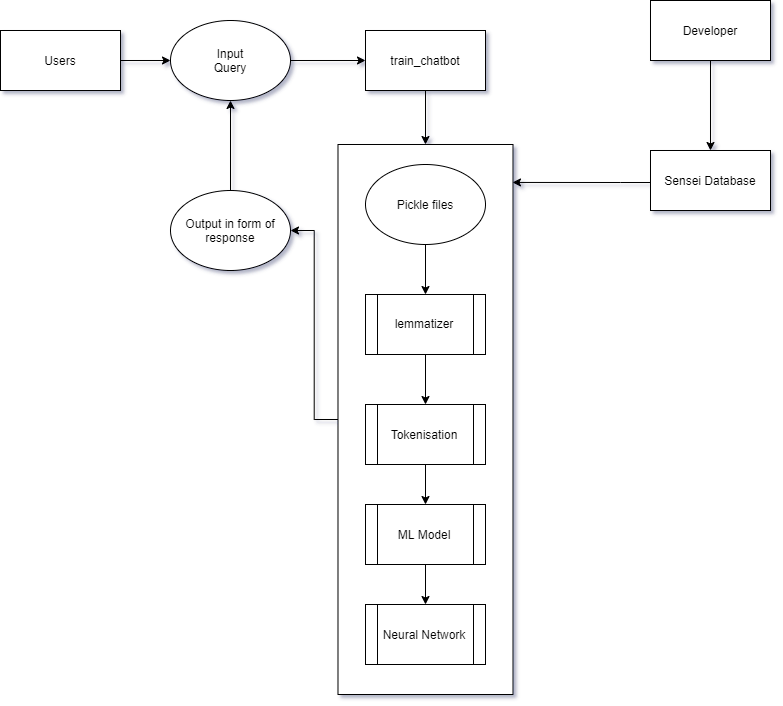

The diagram above was exported from draw.io. Its source (the exported page's mxGraphModel, read from the mxfile embedded in the PNG):
<mxGraphModel dx="1240" dy="689" grid="1" gridSize="10" guides="1" tooltips="1" connect="1" arrows="1" fold="1" page="1" pageScale="1" pageWidth="850" pageHeight="1100" math="0" shadow="0">
  <root>
    <mxCell id="0" />
    <mxCell id="1" parent="0" />
    <mxCell id="Z0RTZP62qAqZF75Vwpcj-27" style="edgeStyle=orthogonalEdgeStyle;rounded=0;orthogonalLoop=1;jettySize=auto;html=1;entryX=1;entryY=0.5;entryDx=0;entryDy=0;" edge="1" parent="1" source="Z0RTZP62qAqZF75Vwpcj-12" target="Z0RTZP62qAqZF75Vwpcj-13">
      <mxGeometry relative="1" as="geometry" />
    </mxCell>
    <mxCell id="Z0RTZP62qAqZF75Vwpcj-12" value="" style="rounded=0;whiteSpace=wrap;html=1;" vertex="1" parent="1">
      <mxGeometry x="397.5" y="174" width="175" height="550" as="geometry" />
    </mxCell>
    <mxCell id="Z0RTZP62qAqZF75Vwpcj-15" value="" style="edgeStyle=orthogonalEdgeStyle;rounded=0;orthogonalLoop=1;jettySize=auto;html=1;" edge="1" parent="1" source="Z0RTZP62qAqZF75Vwpcj-1" target="Z0RTZP62qAqZF75Vwpcj-3">
      <mxGeometry relative="1" as="geometry" />
    </mxCell>
    <mxCell id="Z0RTZP62qAqZF75Vwpcj-1" value="Users" style="rounded=0;whiteSpace=wrap;html=1;" vertex="1" parent="1">
      <mxGeometry x="60" y="60" width="120" height="60" as="geometry" />
    </mxCell>
    <mxCell id="Z0RTZP62qAqZF75Vwpcj-16" value="" style="edgeStyle=orthogonalEdgeStyle;rounded=0;orthogonalLoop=1;jettySize=auto;html=1;" edge="1" parent="1" source="Z0RTZP62qAqZF75Vwpcj-3" target="Z0RTZP62qAqZF75Vwpcj-4">
      <mxGeometry relative="1" as="geometry" />
    </mxCell>
    <mxCell id="Z0RTZP62qAqZF75Vwpcj-3" value="Input&lt;br&gt;Query" style="ellipse;whiteSpace=wrap;html=1;" vertex="1" parent="1">
      <mxGeometry x="230" y="50" width="120" height="80" as="geometry" />
    </mxCell>
    <mxCell id="Z0RTZP62qAqZF75Vwpcj-26" style="edgeStyle=orthogonalEdgeStyle;rounded=0;orthogonalLoop=1;jettySize=auto;html=1;entryX=0.5;entryY=0;entryDx=0;entryDy=0;" edge="1" parent="1" source="Z0RTZP62qAqZF75Vwpcj-4" target="Z0RTZP62qAqZF75Vwpcj-12">
      <mxGeometry relative="1" as="geometry" />
    </mxCell>
    <mxCell id="Z0RTZP62qAqZF75Vwpcj-4" value="train_chatbot" style="rounded=0;whiteSpace=wrap;html=1;" vertex="1" parent="1">
      <mxGeometry x="425" y="60" width="120" height="60" as="geometry" />
    </mxCell>
    <mxCell id="Z0RTZP62qAqZF75Vwpcj-25" style="edgeStyle=orthogonalEdgeStyle;rounded=0;orthogonalLoop=1;jettySize=auto;html=1;entryX=0.997;entryY=0.069;entryDx=0;entryDy=0;entryPerimeter=0;" edge="1" parent="1" source="Z0RTZP62qAqZF75Vwpcj-5" target="Z0RTZP62qAqZF75Vwpcj-12">
      <mxGeometry relative="1" as="geometry">
        <Array as="points">
          <mxPoint x="680" y="212" />
          <mxPoint x="680" y="212" />
        </Array>
      </mxGeometry>
    </mxCell>
    <mxCell id="Z0RTZP62qAqZF75Vwpcj-5" value="Sensei Database" style="rounded=0;whiteSpace=wrap;html=1;" vertex="1" parent="1">
      <mxGeometry x="710" y="180" width="120" height="60" as="geometry" />
    </mxCell>
    <mxCell id="Z0RTZP62qAqZF75Vwpcj-18" value="" style="edgeStyle=orthogonalEdgeStyle;rounded=0;orthogonalLoop=1;jettySize=auto;html=1;" edge="1" parent="1" source="Z0RTZP62qAqZF75Vwpcj-6" target="Z0RTZP62qAqZF75Vwpcj-8">
      <mxGeometry relative="1" as="geometry" />
    </mxCell>
    <mxCell id="Z0RTZP62qAqZF75Vwpcj-6" value="Pickle files" style="ellipse;whiteSpace=wrap;html=1;" vertex="1" parent="1">
      <mxGeometry x="425" y="194" width="120" height="80" as="geometry" />
    </mxCell>
    <mxCell id="Z0RTZP62qAqZF75Vwpcj-20" value="" style="edgeStyle=orthogonalEdgeStyle;rounded=0;orthogonalLoop=1;jettySize=auto;html=1;" edge="1" parent="1" source="Z0RTZP62qAqZF75Vwpcj-7" target="Z0RTZP62qAqZF75Vwpcj-10">
      <mxGeometry relative="1" as="geometry" />
    </mxCell>
    <mxCell id="Z0RTZP62qAqZF75Vwpcj-7" value="Tokenisation" style="shape=process;whiteSpace=wrap;html=1;backgroundOutline=1;" vertex="1" parent="1">
      <mxGeometry x="425" y="434" width="120" height="60" as="geometry" />
    </mxCell>
    <mxCell id="Z0RTZP62qAqZF75Vwpcj-19" value="" style="edgeStyle=orthogonalEdgeStyle;rounded=0;orthogonalLoop=1;jettySize=auto;html=1;" edge="1" parent="1" source="Z0RTZP62qAqZF75Vwpcj-8" target="Z0RTZP62qAqZF75Vwpcj-7">
      <mxGeometry relative="1" as="geometry" />
    </mxCell>
    <mxCell id="Z0RTZP62qAqZF75Vwpcj-8" value="&lt;div style=&quot;line-height: 19px&quot;&gt;&lt;span style=&quot;background-color: rgb(255 , 255 , 255)&quot;&gt;&lt;font style=&quot;font-size: 12px&quot;&gt;lemmatizer&lt;/font&gt;&lt;/span&gt;&lt;/div&gt;" style="shape=process;whiteSpace=wrap;html=1;backgroundOutline=1;" vertex="1" parent="1">
      <mxGeometry x="425" y="324" width="120" height="60" as="geometry" />
    </mxCell>
    <mxCell id="Z0RTZP62qAqZF75Vwpcj-21" value="" style="edgeStyle=orthogonalEdgeStyle;rounded=0;orthogonalLoop=1;jettySize=auto;html=1;" edge="1" parent="1" source="Z0RTZP62qAqZF75Vwpcj-10" target="Z0RTZP62qAqZF75Vwpcj-11">
      <mxGeometry relative="1" as="geometry" />
    </mxCell>
    <mxCell id="Z0RTZP62qAqZF75Vwpcj-10" value="ML Model" style="shape=process;whiteSpace=wrap;html=1;backgroundOutline=1;" vertex="1" parent="1">
      <mxGeometry x="425" y="534" width="120" height="60" as="geometry" />
    </mxCell>
    <mxCell id="Z0RTZP62qAqZF75Vwpcj-11" value="Neural Network" style="shape=process;whiteSpace=wrap;html=1;backgroundOutline=1;" vertex="1" parent="1">
      <mxGeometry x="425" y="634" width="120" height="60" as="geometry" />
    </mxCell>
    <mxCell id="Z0RTZP62qAqZF75Vwpcj-29" style="edgeStyle=orthogonalEdgeStyle;rounded=0;orthogonalLoop=1;jettySize=auto;html=1;" edge="1" parent="1" source="Z0RTZP62qAqZF75Vwpcj-13" target="Z0RTZP62qAqZF75Vwpcj-3">
      <mxGeometry relative="1" as="geometry" />
    </mxCell>
    <mxCell id="Z0RTZP62qAqZF75Vwpcj-13" value="Output in form of response" style="ellipse;whiteSpace=wrap;html=1;" vertex="1" parent="1">
      <mxGeometry x="230" y="220" width="120" height="80" as="geometry" />
    </mxCell>
    <mxCell id="Z0RTZP62qAqZF75Vwpcj-24" value="" style="edgeStyle=orthogonalEdgeStyle;rounded=0;orthogonalLoop=1;jettySize=auto;html=1;" edge="1" parent="1" source="Z0RTZP62qAqZF75Vwpcj-14" target="Z0RTZP62qAqZF75Vwpcj-5">
      <mxGeometry relative="1" as="geometry" />
    </mxCell>
    <mxCell id="Z0RTZP62qAqZF75Vwpcj-14" value="Developer" style="rounded=0;whiteSpace=wrap;html=1;" vertex="1" parent="1">
      <mxGeometry x="710" y="30" width="120" height="60" as="geometry" />
    </mxCell>
  </root>
</mxGraphModel>